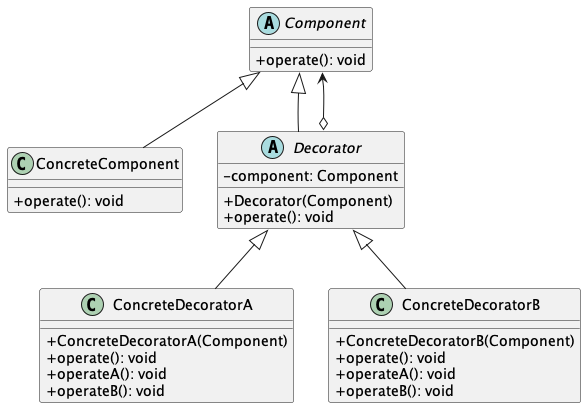

The diagram above was rendered by PlantUML. Its source (embedded in the PNG):
@startuml
skinparam classAttributeIconSize 0


abstract class Component {
	+ operate(): void
}
class ConcreteComponent {
	+ operate(): void	
}
abstract class Decorator {
	- component: Component
	+ Decorator(Component)
	+ operate(): void
}
class ConcreteDecoratorA {
	+ ConcreteDecoratorA(Component)
	+ operate(): void
	+ operateA(): void
	+ operateB(): void
}
class ConcreteDecoratorB {
	+ ConcreteDecoratorB(Component)
	+ operate(): void
	+ operateA(): void
	+ operateB(): void
}
Decorator o--> Component
Component <|-- ConcreteComponent
Component <|-- Decorator
Decorator <|-- ConcreteDecoratorA
Decorator <|-- ConcreteDecoratorB
@enduml